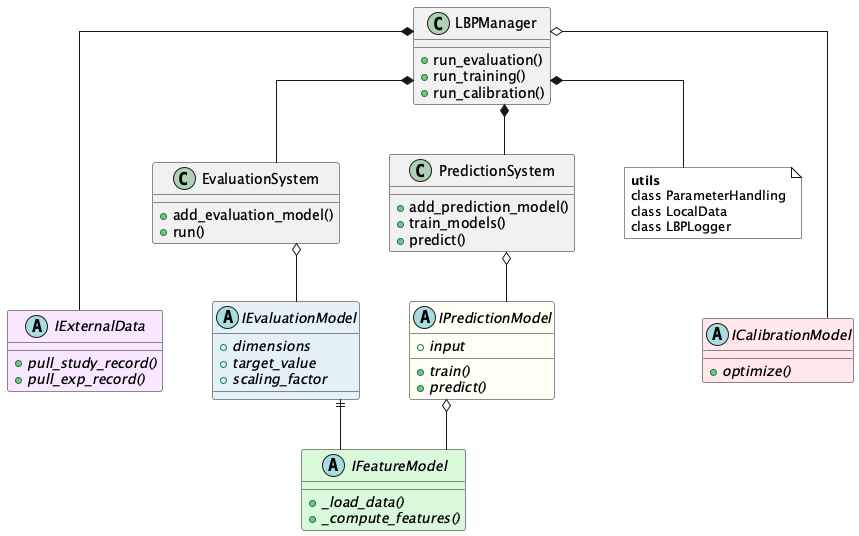

The diagram above was rendered by PlantUML. Its source (embedded in the PNG):
@startuml UML_diagram
' Interface-focused UML diagram for LBP Package
' Generate PNG: plantuml -tpng "src/lbp_package/UML_diagram.puml"

!define ABSTRACT_CLASS abstract class

' === STYLING - ORTHOGONAL LINES & SPACING ===
skinparam linetype ortho
skinparam ranksep 50
skinparam nodesep 50
skinparam minlen 3
skinparam packagePadding 10

' === ORCHESTRATION LAYER ===
class LBPManager {
    + run_evaluation()
    + run_training()
    + run_calibration()
}

class EvaluationSystem {
    + add_evaluation_model()
    + run()
}

class PredictionSystem {
    + add_prediction_model()
    + train_models()
    + predict()
}

' === INTERFACE LAYER ===
ABSTRACT_CLASS IFeatureModel #90EE9055 {
    + {abstract} _load_data()
    + {abstract} _compute_features()
}

ABSTRACT_CLASS IEvaluationModel #ADD8E655 {
    + {abstract} dimensions
    + {abstract} target_value
    + {abstract} scaling_factor
}

ABSTRACT_CLASS IPredictionModel #FFFFE055 {
    + {abstract} input
    + {abstract} train()
    + {abstract} predict()
}

ABSTRACT_CLASS IExternalData #eeb6ff55 {
    + {abstract} pull_study_record()
    + {abstract} pull_exp_record()
}

ABSTRACT_CLASS ICalibrationModel #FFB6C155 {
    + {abstract} optimize()
}

' === UTILITY PACKAGE ===
note as utils #F8F8F820
  **utils**
  class ParameterHandling
  class LocalData
  class LBPLogger
end note

' === LAYOUT CONTROL - ENFORCE LEVELS ===
!define LEVEL0 LBPManager
!define LEVEL1 EvaluationSystem, PredictionSystem, utils
!define LEVEL2 IExternalData, IEvaluationModel, IPredictionModel, ICalibrationModel  
!define LEVEL3 IFeatureModel

' Level 0 -> Level 1 vertical separation
LBPManager -[hidden]down- EvaluationSystem  
LBPManager -[hidden]down- PredictionSystem
LBPManager -[hidden]down- utils

' Level 1 horizontal grouping
EvaluationSystem -[hidden]right- PredictionSystem
PredictionSystem -[hidden]right- utils

' Level 1 -> Level 2 vertical separation  
EvaluationSystem -[hidden]down- IEvaluationModel
PredictionSystem -[hidden]down- IPredictionModel
utils -[hidden]down- IExternalData

' Level 2 horizontal grouping - more spacing
IExternalData -[hidden]right- IEvaluationModel
IEvaluationModel -[hidden]right- IPredictionModel
IPredictionModel -[hidden]right- ICalibrationModel

' Level 2 -> Level 3 vertical separation
IEvaluationModel -[hidden]down- IFeatureModel
IPredictionModel -[hidden]down- IFeatureModel

' === RELATIONSHIPS ===

' Core Architecture
LBPManager *-- EvaluationSystem
LBPManager *-- PredictionSystem

' Services & Support  
LBPManager *-- IExternalData
LBPManager o-- ICalibrationModel
LBPManager *-- utils

' Container Relationships
EvaluationSystem o-- IEvaluationModel
PredictionSystem o-- IPredictionModel

' Interface Dependencies
IEvaluationModel ||-- IFeatureModel
IPredictionModel o-- IFeatureModel



@enduml